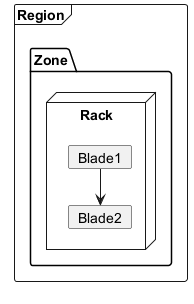

The diagram above was rendered by PlantUML. Its source (embedded in the PNG):
@startuml
frame Region {
  folder Zone {
    node Rack {
      card Blade1
      card Blade2
    }
  }
}
Blade1 --> Blade2
@enduml